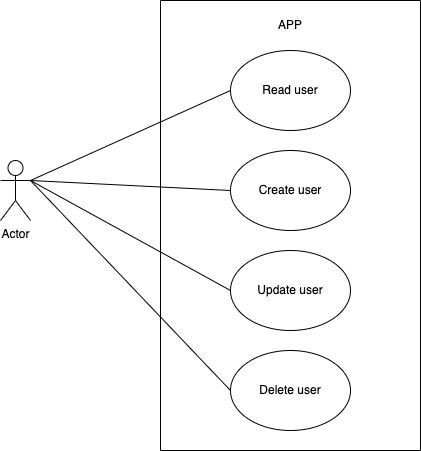

The diagram above was exported from draw.io. Its source (the exported page's mxGraphModel, read from the mxfile embedded in the PNG):
<mxGraphModel dx="1414" dy="774" grid="1" gridSize="10" guides="1" tooltips="1" connect="1" arrows="1" fold="1" page="1" pageScale="1" pageWidth="850" pageHeight="1100" math="0" shadow="0">
  <root>
    <mxCell id="0" />
    <mxCell id="1" parent="0" />
    <mxCell id="p-czgKO2zb5M6YBjjMN_-1" value="Actor" style="shape=umlActor;verticalLabelPosition=bottom;verticalAlign=top;html=1;outlineConnect=0;" vertex="1" parent="1">
      <mxGeometry x="20" y="350" width="30" height="60" as="geometry" />
    </mxCell>
    <mxCell id="p-czgKO2zb5M6YBjjMN_-2" value="" style="swimlane;startSize=0;" vertex="1" parent="1">
      <mxGeometry x="180" y="190" width="260" height="450" as="geometry" />
    </mxCell>
    <mxCell id="p-czgKO2zb5M6YBjjMN_-3" value="APP" style="text;html=1;align=center;verticalAlign=middle;whiteSpace=wrap;rounded=0;" vertex="1" parent="p-czgKO2zb5M6YBjjMN_-2">
      <mxGeometry x="100" y="10" width="60" height="30" as="geometry" />
    </mxCell>
    <mxCell id="p-czgKO2zb5M6YBjjMN_-4" value="Read user" style="ellipse;whiteSpace=wrap;html=1;" vertex="1" parent="p-czgKO2zb5M6YBjjMN_-2">
      <mxGeometry x="70" y="50" width="120" height="80" as="geometry" />
    </mxCell>
    <mxCell id="p-czgKO2zb5M6YBjjMN_-5" value="Create user" style="ellipse;whiteSpace=wrap;html=1;" vertex="1" parent="p-czgKO2zb5M6YBjjMN_-2">
      <mxGeometry x="70" y="150" width="120" height="80" as="geometry" />
    </mxCell>
    <mxCell id="p-czgKO2zb5M6YBjjMN_-6" value="Update user" style="ellipse;whiteSpace=wrap;html=1;" vertex="1" parent="p-czgKO2zb5M6YBjjMN_-2">
      <mxGeometry x="70" y="250" width="120" height="80" as="geometry" />
    </mxCell>
    <mxCell id="p-czgKO2zb5M6YBjjMN_-7" value="Delete&amp;nbsp;user" style="ellipse;whiteSpace=wrap;html=1;" vertex="1" parent="p-czgKO2zb5M6YBjjMN_-2">
      <mxGeometry x="70" y="350" width="120" height="80" as="geometry" />
    </mxCell>
    <mxCell id="p-czgKO2zb5M6YBjjMN_-8" value="" style="endArrow=none;html=1;rounded=0;entryX=0;entryY=0.5;entryDx=0;entryDy=0;exitX=1;exitY=0.3333333333333333;exitDx=0;exitDy=0;exitPerimeter=0;" edge="1" parent="1" source="p-czgKO2zb5M6YBjjMN_-1" target="p-czgKO2zb5M6YBjjMN_-4">
      <mxGeometry width="50" height="50" relative="1" as="geometry">
        <mxPoint x="70" y="390" as="sourcePoint" />
        <mxPoint x="120" y="340" as="targetPoint" />
      </mxGeometry>
    </mxCell>
    <mxCell id="p-czgKO2zb5M6YBjjMN_-9" value="" style="endArrow=none;html=1;rounded=0;entryX=0;entryY=0.5;entryDx=0;entryDy=0;exitX=1;exitY=0.3333333333333333;exitDx=0;exitDy=0;exitPerimeter=0;" edge="1" parent="1" source="p-czgKO2zb5M6YBjjMN_-1" target="p-czgKO2zb5M6YBjjMN_-5">
      <mxGeometry width="50" height="50" relative="1" as="geometry">
        <mxPoint x="60" y="380" as="sourcePoint" />
        <mxPoint x="260" y="290" as="targetPoint" />
      </mxGeometry>
    </mxCell>
    <mxCell id="p-czgKO2zb5M6YBjjMN_-10" value="" style="endArrow=none;html=1;rounded=0;entryX=0;entryY=0.5;entryDx=0;entryDy=0;exitX=1;exitY=0.3333333333333333;exitDx=0;exitDy=0;exitPerimeter=0;" edge="1" parent="1" source="p-czgKO2zb5M6YBjjMN_-1" target="p-czgKO2zb5M6YBjjMN_-6">
      <mxGeometry width="50" height="50" relative="1" as="geometry">
        <mxPoint x="60" y="410" as="sourcePoint" />
        <mxPoint x="260" y="390" as="targetPoint" />
      </mxGeometry>
    </mxCell>
    <mxCell id="p-czgKO2zb5M6YBjjMN_-11" value="" style="endArrow=none;html=1;rounded=0;entryX=0;entryY=0.5;entryDx=0;entryDy=0;exitX=1;exitY=0.3333333333333333;exitDx=0;exitDy=0;exitPerimeter=0;" edge="1" parent="1" source="p-czgKO2zb5M6YBjjMN_-1" target="p-czgKO2zb5M6YBjjMN_-7">
      <mxGeometry width="50" height="50" relative="1" as="geometry">
        <mxPoint x="60" y="380" as="sourcePoint" />
        <mxPoint x="260" y="490" as="targetPoint" />
      </mxGeometry>
    </mxCell>
  </root>
</mxGraphModel>